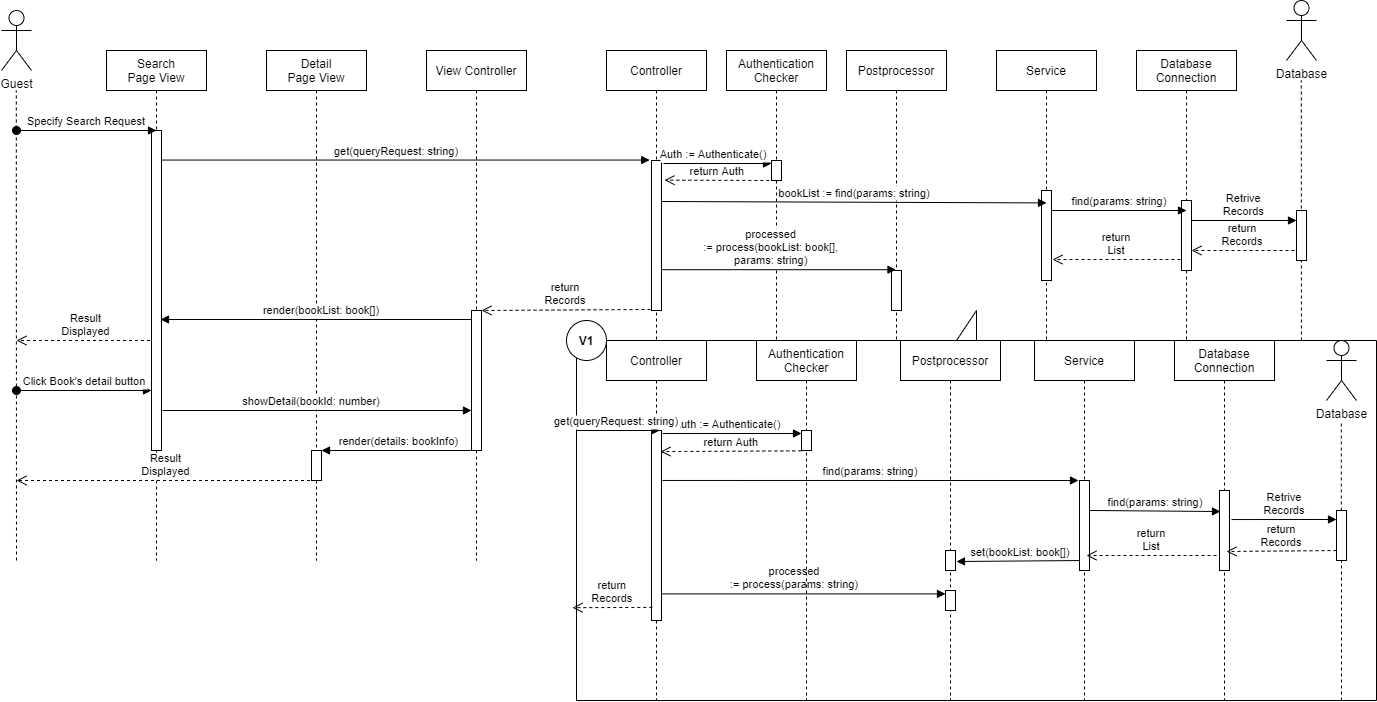

The diagram above was exported from draw.io. Its source (the exported page's mxGraphModel, read from the mxfile embedded in the PNG):
<mxGraphModel dx="2272" dy="794" grid="1" gridSize="10" guides="1" tooltips="1" connect="1" arrows="1" fold="1" page="1" pageScale="1" pageWidth="850" pageHeight="1100" math="0" shadow="0">
  <root>
    <mxCell id="0" />
    <mxCell id="1" parent="0" />
    <mxCell id="UbQzmNmXMgYIMzrZBekG-3" value="Database&#10;Connection" style="shape=umlLifeline;perimeter=lifelinePerimeter;container=1;collapsible=0;recursiveResize=0;rounded=0;shadow=0;strokeWidth=1;" parent="1" vertex="1">
      <mxGeometry x="830" y="80" width="100" height="420" as="geometry" />
    </mxCell>
    <mxCell id="UbQzmNmXMgYIMzrZBekG-4" value="" style="points=[];perimeter=orthogonalPerimeter;rounded=0;shadow=0;strokeWidth=1;" parent="UbQzmNmXMgYIMzrZBekG-3" vertex="1">
      <mxGeometry x="45" y="150" width="10" height="70" as="geometry" />
    </mxCell>
    <mxCell id="4oxMGhQ7KNxWNzPkbcb4-1" value="Service" style="shape=umlLifeline;perimeter=lifelinePerimeter;container=1;collapsible=0;recursiveResize=0;rounded=0;shadow=0;strokeWidth=1;" parent="1" vertex="1">
      <mxGeometry x="690" y="80" width="100" height="420" as="geometry" />
    </mxCell>
    <mxCell id="4oxMGhQ7KNxWNzPkbcb4-2" value="" style="points=[];perimeter=orthogonalPerimeter;rounded=0;shadow=0;strokeWidth=1;" parent="4oxMGhQ7KNxWNzPkbcb4-1" vertex="1">
      <mxGeometry x="45" y="140" width="10" height="90" as="geometry" />
    </mxCell>
    <mxCell id="UbQzmNmXMgYIMzrZBekG-38" value="Authentication&#10;Checker" style="shape=umlLifeline;perimeter=lifelinePerimeter;container=1;collapsible=0;recursiveResize=0;rounded=0;shadow=0;strokeWidth=1;" parent="1" vertex="1">
      <mxGeometry x="420" y="80" width="100" height="420" as="geometry" />
    </mxCell>
    <mxCell id="UbQzmNmXMgYIMzrZBekG-39" value="" style="points=[];perimeter=orthogonalPerimeter;rounded=0;shadow=0;strokeWidth=1;" parent="UbQzmNmXMgYIMzrZBekG-38" vertex="1">
      <mxGeometry x="45" y="110" width="10" height="20" as="geometry" />
    </mxCell>
    <mxCell id="3nuBFxr9cyL0pnOWT2aG-1" value="View Controller" style="shape=umlLifeline;perimeter=lifelinePerimeter;container=1;collapsible=0;recursiveResize=0;rounded=0;shadow=0;strokeWidth=1;" parent="1" vertex="1">
      <mxGeometry x="120" y="80" width="100" height="510" as="geometry" />
    </mxCell>
    <mxCell id="3nuBFxr9cyL0pnOWT2aG-5" value="Controller" style="shape=umlLifeline;perimeter=lifelinePerimeter;container=1;collapsible=0;recursiveResize=0;rounded=0;shadow=0;strokeWidth=1;" parent="1" vertex="1">
      <mxGeometry x="300" y="80" width="100" height="510" as="geometry" />
    </mxCell>
    <mxCell id="3nuBFxr9cyL0pnOWT2aG-6" value="" style="points=[];perimeter=orthogonalPerimeter;rounded=0;shadow=0;strokeWidth=1;" parent="3nuBFxr9cyL0pnOWT2aG-5" vertex="1">
      <mxGeometry x="45" y="110" width="10" height="150" as="geometry" />
    </mxCell>
    <mxCell id="UbQzmNmXMgYIMzrZBekG-1" value="Postprocessor" style="shape=umlLifeline;perimeter=lifelinePerimeter;container=1;collapsible=0;recursiveResize=0;rounded=0;shadow=0;strokeWidth=1;" parent="1" vertex="1">
      <mxGeometry x="540" y="80" width="100" height="420" as="geometry" />
    </mxCell>
    <mxCell id="UbQzmNmXMgYIMzrZBekG-2" value="" style="points=[];perimeter=orthogonalPerimeter;rounded=0;shadow=0;strokeWidth=1;" parent="UbQzmNmXMgYIMzrZBekG-1" vertex="1">
      <mxGeometry x="45" y="220" width="10" height="40" as="geometry" />
    </mxCell>
    <mxCell id="4oxMGhQ7KNxWNzPkbcb4-4" value="find(params: string)" style="verticalAlign=bottom;endArrow=block;shadow=0;strokeWidth=1;entryX=-0.1;entryY=0.25;entryDx=0;entryDy=0;entryPerimeter=0;" parent="UbQzmNmXMgYIMzrZBekG-1" source="4oxMGhQ7KNxWNzPkbcb4-2" edge="1">
      <mxGeometry relative="1" as="geometry">
        <mxPoint x="-39" y="161" as="sourcePoint" />
        <mxPoint x="340" y="160" as="targetPoint" />
        <Array as="points" />
      </mxGeometry>
    </mxCell>
    <mxCell id="UbQzmNmXMgYIMzrZBekG-5" value="Guest" style="shape=umlActor;verticalLabelPosition=bottom;verticalAlign=top;html=1;outlineConnect=0;" parent="1" vertex="1">
      <mxGeometry x="-305" y="40" width="30" height="60" as="geometry" />
    </mxCell>
    <mxCell id="UbQzmNmXMgYIMzrZBekG-7" value="bookList := find(params: string)" style="verticalAlign=bottom;endArrow=block;shadow=0;strokeWidth=1;entryX=0.5;entryY=0.138;entryDx=0;entryDy=0;entryPerimeter=0;" parent="1" target="4oxMGhQ7KNxWNzPkbcb4-2" edge="1">
      <mxGeometry relative="1" as="geometry">
        <mxPoint x="355" y="231" as="sourcePoint" />
        <mxPoint x="730" y="231" as="targetPoint" />
        <Array as="points" />
      </mxGeometry>
    </mxCell>
    <mxCell id="UbQzmNmXMgYIMzrZBekG-8" value="Database" style="shape=umlActor;verticalLabelPosition=bottom;verticalAlign=top;html=1;outlineConnect=0;" parent="1" vertex="1">
      <mxGeometry x="980" y="30" width="30" height="60" as="geometry" />
    </mxCell>
    <mxCell id="UbQzmNmXMgYIMzrZBekG-9" value="" style="endArrow=none;dashed=1;html=1;startArrow=none;" parent="1" edge="1">
      <mxGeometry width="50" height="50" relative="1" as="geometry">
        <mxPoint x="-290" y="590" as="sourcePoint" />
        <mxPoint x="-290.2" y="120" as="targetPoint" />
      </mxGeometry>
    </mxCell>
    <mxCell id="UbQzmNmXMgYIMzrZBekG-10" value="" style="endArrow=none;dashed=1;html=1;startArrow=none;" parent="1" edge="1">
      <mxGeometry width="50" height="50" relative="1" as="geometry">
        <mxPoint x="995" y="490" as="sourcePoint" />
        <mxPoint x="994.8" y="110" as="targetPoint" />
      </mxGeometry>
    </mxCell>
    <mxCell id="UbQzmNmXMgYIMzrZBekG-12" value="" style="points=[];perimeter=orthogonalPerimeter;rounded=0;shadow=0;strokeWidth=1;" parent="1" vertex="1">
      <mxGeometry x="165" y="340" width="10" height="140" as="geometry" />
    </mxCell>
    <mxCell id="UbQzmNmXMgYIMzrZBekG-17" value="Retrive&#10;Records" style="verticalAlign=bottom;endArrow=block;shadow=0;strokeWidth=1;exitX=1.027;exitY=0.324;exitDx=0;exitDy=0;exitPerimeter=0;" parent="1" edge="1">
      <mxGeometry relative="1" as="geometry">
        <mxPoint x="885.27" y="250" as="sourcePoint" />
        <mxPoint x="990" y="250" as="targetPoint" />
        <Array as="points" />
      </mxGeometry>
    </mxCell>
    <mxCell id="UbQzmNmXMgYIMzrZBekG-18" value="" style="points=[];perimeter=orthogonalPerimeter;rounded=0;shadow=0;strokeWidth=1;" parent="1" vertex="1">
      <mxGeometry x="990" y="240" width="10" height="50" as="geometry" />
    </mxCell>
    <mxCell id="UbQzmNmXMgYIMzrZBekG-20" value="return&#10;Records" style="verticalAlign=bottom;endArrow=open;dashed=1;endSize=8;shadow=0;strokeWidth=1;exitX=-0.2;exitY=0.8;exitDx=0;exitDy=0;exitPerimeter=0;" parent="1" source="UbQzmNmXMgYIMzrZBekG-18" target="UbQzmNmXMgYIMzrZBekG-4" edge="1">
      <mxGeometry relative="1" as="geometry">
        <mxPoint x="650" y="279.9999999999999" as="targetPoint" />
        <mxPoint x="980" y="280" as="sourcePoint" />
        <Array as="points" />
      </mxGeometry>
    </mxCell>
    <mxCell id="UbQzmNmXMgYIMzrZBekG-23" value="processed &#10;:= process(bookList: book[], &#10;params: string)" style="verticalAlign=bottom;endArrow=block;shadow=0;strokeWidth=1;exitX=1.066;exitY=0.588;exitDx=0;exitDy=0;exitPerimeter=0;" parent="1" target="UbQzmNmXMgYIMzrZBekG-1" edge="1">
      <mxGeometry x="-0.0669" relative="1" as="geometry">
        <mxPoint x="355.6600000000001" y="299.19999999999993" as="sourcePoint" />
        <mxPoint x="515" y="300" as="targetPoint" />
        <Array as="points" />
        <mxPoint as="offset" />
      </mxGeometry>
    </mxCell>
    <mxCell id="UbQzmNmXMgYIMzrZBekG-27" value="return&#10;Records" style="verticalAlign=bottom;endArrow=open;dashed=1;endSize=8;shadow=0;strokeWidth=1;exitX=-0.1;exitY=0.993;exitDx=0;exitDy=0;exitPerimeter=0;" parent="1" source="3nuBFxr9cyL0pnOWT2aG-6" target="UbQzmNmXMgYIMzrZBekG-12" edge="1">
      <mxGeometry relative="1" as="geometry">
        <mxPoint x="240" y="360" as="targetPoint" />
        <mxPoint x="344.7399999999998" y="360.05999999999995" as="sourcePoint" />
      </mxGeometry>
    </mxCell>
    <mxCell id="UbQzmNmXMgYIMzrZBekG-31" value="Result&#10;Displayed" style="verticalAlign=bottom;endArrow=open;dashed=1;endSize=8;shadow=0;strokeWidth=1;" parent="1" source="UbQzmNmXMgYIMzrZBekG-34" edge="1">
      <mxGeometry relative="1" as="geometry">
        <mxPoint x="-290" y="370" as="targetPoint" />
        <mxPoint x="159.73999999999978" y="429.99999999999994" as="sourcePoint" />
      </mxGeometry>
    </mxCell>
    <mxCell id="LMMAF-Q45FX-cKEPreNF-2" value="" style="shape=callout;whiteSpace=wrap;html=1;perimeter=calloutPerimeter;rotation=-180;" parent="1" vertex="1">
      <mxGeometry x="270" y="340" width="800" height="390" as="geometry" />
    </mxCell>
    <mxCell id="LMMAF-Q45FX-cKEPreNF-3" value="Controller" style="shape=umlLifeline;perimeter=lifelinePerimeter;container=1;collapsible=0;recursiveResize=0;rounded=0;shadow=0;strokeWidth=1;" parent="1" vertex="1">
      <mxGeometry x="300" y="370" width="100" height="360" as="geometry" />
    </mxCell>
    <mxCell id="LMMAF-Q45FX-cKEPreNF-4" value="" style="points=[];perimeter=orthogonalPerimeter;rounded=0;shadow=0;strokeWidth=1;" parent="LMMAF-Q45FX-cKEPreNF-3" vertex="1">
      <mxGeometry x="45" y="90" width="10" height="190" as="geometry" />
    </mxCell>
    <mxCell id="LMMAF-Q45FX-cKEPreNF-5" value="Postprocessor" style="shape=umlLifeline;perimeter=lifelinePerimeter;container=1;collapsible=0;recursiveResize=0;rounded=0;shadow=0;strokeWidth=1;" parent="1" vertex="1">
      <mxGeometry x="594" y="370" width="100" height="360" as="geometry" />
    </mxCell>
    <mxCell id="LMMAF-Q45FX-cKEPreNF-6" value="" style="points=[];perimeter=orthogonalPerimeter;rounded=0;shadow=0;strokeWidth=1;" parent="LMMAF-Q45FX-cKEPreNF-5" vertex="1">
      <mxGeometry x="45" y="210" width="10" height="20" as="geometry" />
    </mxCell>
    <mxCell id="LMMAF-Q45FX-cKEPreNF-25" value="" style="points=[];perimeter=orthogonalPerimeter;rounded=0;shadow=0;strokeWidth=1;" parent="LMMAF-Q45FX-cKEPreNF-5" vertex="1">
      <mxGeometry x="45" y="250" width="10" height="20" as="geometry" />
    </mxCell>
    <mxCell id="LMMAF-Q45FX-cKEPreNF-7" value="Database&#10;Connection" style="shape=umlLifeline;perimeter=lifelinePerimeter;container=1;collapsible=0;recursiveResize=0;rounded=0;shadow=0;strokeWidth=1;" parent="1" vertex="1">
      <mxGeometry x="868" y="370" width="100" height="360" as="geometry" />
    </mxCell>
    <mxCell id="LMMAF-Q45FX-cKEPreNF-8" value="" style="points=[];perimeter=orthogonalPerimeter;rounded=0;shadow=0;strokeWidth=1;" parent="LMMAF-Q45FX-cKEPreNF-7" vertex="1">
      <mxGeometry x="45" y="150" width="10" height="80" as="geometry" />
    </mxCell>
    <mxCell id="LMMAF-Q45FX-cKEPreNF-18" value="find(params: string)" style="verticalAlign=bottom;endArrow=block;shadow=0;strokeWidth=1;exitX=1.2;exitY=0.263;exitDx=0;exitDy=0;exitPerimeter=0;" parent="1" edge="1">
      <mxGeometry relative="1" as="geometry">
        <mxPoint x="356" y="509.97" as="sourcePoint" />
        <mxPoint x="772" y="510" as="targetPoint" />
        <Array as="points" />
      </mxGeometry>
    </mxCell>
    <mxCell id="LMMAF-Q45FX-cKEPreNF-19" value="" style="endArrow=none;dashed=1;html=1;startArrow=none;" parent="1" edge="1">
      <mxGeometry width="50" height="50" relative="1" as="geometry">
        <mxPoint x="1035" y="730" as="sourcePoint" />
        <mxPoint x="1035" y="590" as="targetPoint" />
      </mxGeometry>
    </mxCell>
    <mxCell id="LMMAF-Q45FX-cKEPreNF-20" value="Retrive&#10;Records" style="verticalAlign=bottom;endArrow=block;shadow=0;strokeWidth=1;exitX=1.2;exitY=0.363;exitDx=0;exitDy=0;exitPerimeter=0;" parent="1" source="LMMAF-Q45FX-cKEPreNF-8" edge="1">
      <mxGeometry relative="1" as="geometry">
        <mxPoint x="930" y="549" as="sourcePoint" />
        <mxPoint x="1030" y="548.97" as="targetPoint" />
        <Array as="points" />
      </mxGeometry>
    </mxCell>
    <mxCell id="LMMAF-Q45FX-cKEPreNF-21" value="return&#10;Records" style="verticalAlign=bottom;endArrow=open;dashed=1;endSize=8;exitX=-0.026;exitY=1.002;shadow=0;strokeWidth=1;exitDx=0;exitDy=0;exitPerimeter=0;" parent="1" edge="1">
      <mxGeometry relative="1" as="geometry">
        <mxPoint x="920" y="581" as="targetPoint" />
        <mxPoint x="1030.0000000000002" y="580.0299999999999" as="sourcePoint" />
      </mxGeometry>
    </mxCell>
    <mxCell id="LMMAF-Q45FX-cKEPreNF-23" value="set(bookList: book[])" style="verticalAlign=bottom;endArrow=block;shadow=0;strokeWidth=1;" parent="1" edge="1">
      <mxGeometry relative="1" as="geometry">
        <mxPoint x="779" y="590" as="sourcePoint" />
        <mxPoint x="650" y="591" as="targetPoint" />
        <Array as="points" />
      </mxGeometry>
    </mxCell>
    <mxCell id="LMMAF-Q45FX-cKEPreNF-24" value="processed &#10;:= process(params: string)" style="verticalAlign=bottom;endArrow=block;shadow=0;strokeWidth=1;exitX=1;exitY=0.86;exitDx=0;exitDy=0;exitPerimeter=0;" parent="1" source="LMMAF-Q45FX-cKEPreNF-4" target="LMMAF-Q45FX-cKEPreNF-25" edge="1">
      <mxGeometry x="-0.0669" relative="1" as="geometry">
        <mxPoint x="454.83" y="630.2" as="sourcePoint" />
        <mxPoint x="585.1700000000001" y="630" as="targetPoint" />
        <Array as="points" />
        <mxPoint as="offset" />
      </mxGeometry>
    </mxCell>
    <mxCell id="LMMAF-Q45FX-cKEPreNF-26" value="return&#10;Records" style="verticalAlign=bottom;endArrow=open;dashed=1;endSize=8;shadow=0;strokeWidth=1;exitX=0.083;exitY=0.931;exitDx=0;exitDy=0;exitPerimeter=0;entryX=1.005;entryY=0.238;entryDx=0;entryDy=0;entryPerimeter=0;" parent="1" source="LMMAF-Q45FX-cKEPreNF-4" target="LMMAF-Q45FX-cKEPreNF-2" edge="1">
      <mxGeometry relative="1" as="geometry">
        <mxPoint x="270" y="640" as="targetPoint" />
        <mxPoint x="340" y="640" as="sourcePoint" />
      </mxGeometry>
    </mxCell>
    <mxCell id="LMMAF-Q45FX-cKEPreNF-28" value="" style="ellipse;whiteSpace=wrap;html=1;aspect=fixed;" parent="1" vertex="1">
      <mxGeometry x="260" y="350" width="40" height="40" as="geometry" />
    </mxCell>
    <mxCell id="LMMAF-Q45FX-cKEPreNF-27" value="&lt;b&gt;V1&lt;/b&gt;" style="text;html=1;strokeColor=none;fillColor=none;align=center;verticalAlign=middle;whiteSpace=wrap;rounded=0;" parent="1" vertex="1">
      <mxGeometry x="260" y="360" width="40" height="20" as="geometry" />
    </mxCell>
    <mxCell id="UbQzmNmXMgYIMzrZBekG-32" value="Detail&#10;Page View" style="shape=umlLifeline;perimeter=lifelinePerimeter;container=1;collapsible=0;recursiveResize=0;rounded=0;shadow=0;strokeWidth=1;" parent="1" vertex="1">
      <mxGeometry x="-40" y="80" width="100" height="510" as="geometry" />
    </mxCell>
    <mxCell id="UbQzmNmXMgYIMzrZBekG-33" value="" style="points=[];perimeter=orthogonalPerimeter;rounded=0;shadow=0;strokeWidth=1;" parent="UbQzmNmXMgYIMzrZBekG-32" vertex="1">
      <mxGeometry x="45" y="400" width="10" height="30" as="geometry" />
    </mxCell>
    <mxCell id="UbQzmNmXMgYIMzrZBekG-34" value="Search &#10;Page View" style="shape=umlLifeline;perimeter=lifelinePerimeter;container=1;collapsible=0;recursiveResize=0;rounded=0;shadow=0;strokeWidth=1;" parent="1" vertex="1">
      <mxGeometry x="-200" y="80" width="100" height="510" as="geometry" />
    </mxCell>
    <mxCell id="UbQzmNmXMgYIMzrZBekG-35" value="" style="points=[];perimeter=orthogonalPerimeter;rounded=0;shadow=0;strokeWidth=1;" parent="UbQzmNmXMgYIMzrZBekG-34" vertex="1">
      <mxGeometry x="45" y="80" width="10" height="320" as="geometry" />
    </mxCell>
    <mxCell id="UbQzmNmXMgYIMzrZBekG-37" value="Specify Search Request" style="verticalAlign=bottom;startArrow=oval;endArrow=block;startSize=8;shadow=0;strokeWidth=1;" parent="1" edge="1">
      <mxGeometry relative="1" as="geometry">
        <mxPoint x="-290" y="160" as="sourcePoint" />
        <mxPoint x="-150" y="160" as="targetPoint" />
      </mxGeometry>
    </mxCell>
    <mxCell id="3nuBFxr9cyL0pnOWT2aG-8" value="get(queryRequest: string)" style="verticalAlign=bottom;endArrow=block;shadow=0;strokeWidth=1;entryX=-0.18;entryY=-0.003;entryDx=0;entryDy=0;entryPerimeter=0;" parent="1" source="UbQzmNmXMgYIMzrZBekG-35" target="3nuBFxr9cyL0pnOWT2aG-6" edge="1">
      <mxGeometry x="-0.0373" relative="1" as="geometry">
        <mxPoint x="275" y="160" as="sourcePoint" />
        <mxPoint x="340" y="192" as="targetPoint" />
        <Array as="points" />
        <mxPoint as="offset" />
      </mxGeometry>
    </mxCell>
    <mxCell id="UbQzmNmXMgYIMzrZBekG-40" value="render(bookList: book[])" style="verticalAlign=bottom;endArrow=block;shadow=0;strokeWidth=1;" parent="1" source="UbQzmNmXMgYIMzrZBekG-12" edge="1">
      <mxGeometry x="-0.0373" relative="1" as="geometry">
        <mxPoint x="140" y="349" as="sourcePoint" />
        <mxPoint x="-146" y="349" as="targetPoint" />
        <Array as="points" />
        <mxPoint as="offset" />
      </mxGeometry>
    </mxCell>
    <mxCell id="UbQzmNmXMgYIMzrZBekG-41" value="Click Book's detail button" style="verticalAlign=bottom;startArrow=oval;endArrow=block;startSize=8;shadow=0;strokeWidth=1;" parent="1" target="UbQzmNmXMgYIMzrZBekG-35" edge="1">
      <mxGeometry relative="1" as="geometry">
        <mxPoint x="-290" y="420" as="sourcePoint" />
        <mxPoint x="-160" y="420" as="targetPoint" />
      </mxGeometry>
    </mxCell>
    <mxCell id="UbQzmNmXMgYIMzrZBekG-42" value="showDetail(bookId: number)" style="verticalAlign=bottom;endArrow=block;shadow=0;strokeWidth=1;" parent="1" target="UbQzmNmXMgYIMzrZBekG-12" edge="1">
      <mxGeometry x="-0.0373" relative="1" as="geometry">
        <mxPoint x="-144" y="439.99999999999994" as="sourcePoint" />
        <mxPoint x="160" y="440" as="targetPoint" />
        <Array as="points" />
        <mxPoint as="offset" />
      </mxGeometry>
    </mxCell>
    <mxCell id="UbQzmNmXMgYIMzrZBekG-43" value="render(details: bookInfo)" style="verticalAlign=bottom;endArrow=block;shadow=0;strokeWidth=1;" parent="1" target="UbQzmNmXMgYIMzrZBekG-33" edge="1">
      <mxGeometry x="-0.0373" relative="1" as="geometry">
        <mxPoint x="164.34" y="480" as="sourcePoint" />
        <mxPoint x="-144.33000000000007" y="480" as="targetPoint" />
        <Array as="points" />
        <mxPoint as="offset" />
      </mxGeometry>
    </mxCell>
    <mxCell id="UbQzmNmXMgYIMzrZBekG-44" value="Result&#10;Displayed" style="verticalAlign=bottom;endArrow=open;dashed=1;endSize=8;shadow=0;strokeWidth=1;" parent="1" edge="1">
      <mxGeometry relative="1" as="geometry">
        <mxPoint x="-290" y="510" as="targetPoint" />
        <mxPoint x="9.500000000000227" y="510" as="sourcePoint" />
      </mxGeometry>
    </mxCell>
    <mxCell id="UbQzmNmXMgYIMzrZBekG-45" value="Auth := Authenticate()" style="verticalAlign=bottom;endArrow=block;shadow=0;strokeWidth=1;" parent="1" edge="1">
      <mxGeometry x="-0.0669" relative="1" as="geometry">
        <mxPoint x="357" y="193" as="sourcePoint" />
        <mxPoint x="465" y="193" as="targetPoint" />
        <Array as="points" />
        <mxPoint as="offset" />
      </mxGeometry>
    </mxCell>
    <mxCell id="UbQzmNmXMgYIMzrZBekG-46" value="return Auth" style="verticalAlign=bottom;endArrow=open;dashed=1;endSize=8;shadow=0;strokeWidth=1;exitX=0.083;exitY=0.931;exitDx=0;exitDy=0;exitPerimeter=0;entryX=1.3;entryY=0.131;entryDx=0;entryDy=0;entryPerimeter=0;" parent="1" target="3nuBFxr9cyL0pnOWT2aG-6" edge="1">
      <mxGeometry relative="1" as="geometry">
        <mxPoint x="387" y="210.35000000000002" as="targetPoint" />
        <mxPoint x="462.8299999999999" y="210.0000000000001" as="sourcePoint" />
      </mxGeometry>
    </mxCell>
    <mxCell id="4oxMGhQ7KNxWNzPkbcb4-5" value="return&#10;List" style="verticalAlign=bottom;endArrow=open;dashed=1;endSize=8;shadow=0;strokeWidth=1;exitX=-0.1;exitY=0.843;exitDx=0;exitDy=0;exitPerimeter=0;entryX=1.1;entryY=0.767;entryDx=0;entryDy=0;entryPerimeter=0;" parent="1" source="UbQzmNmXMgYIMzrZBekG-4" target="4oxMGhQ7KNxWNzPkbcb4-2" edge="1">
      <mxGeometry relative="1" as="geometry">
        <mxPoint x="750" y="289" as="targetPoint" />
        <mxPoint x="870" y="289" as="sourcePoint" />
        <Array as="points" />
      </mxGeometry>
    </mxCell>
    <mxCell id="4oxMGhQ7KNxWNzPkbcb4-6" value="Database" style="shape=umlActor;verticalLabelPosition=bottom;verticalAlign=top;html=1;outlineConnect=0;" parent="1" vertex="1">
      <mxGeometry x="1020" y="370" width="30" height="60" as="geometry" />
    </mxCell>
    <mxCell id="4oxMGhQ7KNxWNzPkbcb4-7" value="" style="endArrow=none;dashed=1;html=1;startArrow=none;" parent="1" source="4oxMGhQ7KNxWNzPkbcb4-8" edge="1">
      <mxGeometry width="50" height="50" relative="1" as="geometry">
        <mxPoint x="1035" y="730" as="sourcePoint" />
        <mxPoint x="1034.8000000000002" y="450" as="targetPoint" />
      </mxGeometry>
    </mxCell>
    <mxCell id="4oxMGhQ7KNxWNzPkbcb4-8" value="" style="points=[];perimeter=orthogonalPerimeter;rounded=0;shadow=0;strokeWidth=1;" parent="1" vertex="1">
      <mxGeometry x="1030" y="540" width="10" height="50" as="geometry" />
    </mxCell>
    <mxCell id="4oxMGhQ7KNxWNzPkbcb4-9" value="Service" style="shape=umlLifeline;perimeter=lifelinePerimeter;container=1;collapsible=0;recursiveResize=0;rounded=0;shadow=0;strokeWidth=1;" parent="1" vertex="1">
      <mxGeometry x="728" y="370" width="100" height="360" as="geometry" />
    </mxCell>
    <mxCell id="4oxMGhQ7KNxWNzPkbcb4-10" value="" style="points=[];perimeter=orthogonalPerimeter;rounded=0;shadow=0;strokeWidth=1;" parent="4oxMGhQ7KNxWNzPkbcb4-9" vertex="1">
      <mxGeometry x="45" y="140" width="10" height="90" as="geometry" />
    </mxCell>
    <mxCell id="4oxMGhQ7KNxWNzPkbcb4-15" value="find(params: string)" style="verticalAlign=bottom;endArrow=block;shadow=0;strokeWidth=1;entryX=0.1;entryY=0.263;entryDx=0;entryDy=0;entryPerimeter=0;exitX=1;exitY=0.333;exitDx=0;exitDy=0;exitPerimeter=0;" parent="1" source="4oxMGhQ7KNxWNzPkbcb4-10" target="LMMAF-Q45FX-cKEPreNF-8" edge="1">
      <mxGeometry relative="1" as="geometry">
        <mxPoint x="770" y="540" as="sourcePoint" />
        <mxPoint x="895" y="540" as="targetPoint" />
        <Array as="points" />
      </mxGeometry>
    </mxCell>
    <mxCell id="4oxMGhQ7KNxWNzPkbcb4-16" value="return&#10;List" style="verticalAlign=bottom;endArrow=open;dashed=1;endSize=8;shadow=0;strokeWidth=1;entryX=1.1;entryY=0.767;entryDx=0;entryDy=0;entryPerimeter=0;" parent="1" edge="1">
      <mxGeometry relative="1" as="geometry">
        <mxPoint x="780" y="585.02" as="targetPoint" />
        <mxPoint x="910" y="585" as="sourcePoint" />
        <Array as="points" />
      </mxGeometry>
    </mxCell>
    <mxCell id="4oxMGhQ7KNxWNzPkbcb4-17" value="Authentication&#10;Checker" style="shape=umlLifeline;perimeter=lifelinePerimeter;container=1;collapsible=0;recursiveResize=0;rounded=0;shadow=0;strokeWidth=1;" parent="1" vertex="1">
      <mxGeometry x="450" y="370" width="100" height="360" as="geometry" />
    </mxCell>
    <mxCell id="4oxMGhQ7KNxWNzPkbcb4-18" value="" style="points=[];perimeter=orthogonalPerimeter;rounded=0;shadow=0;strokeWidth=1;" parent="4oxMGhQ7KNxWNzPkbcb4-17" vertex="1">
      <mxGeometry x="45" y="90" width="10" height="20" as="geometry" />
    </mxCell>
    <mxCell id="4oxMGhQ7KNxWNzPkbcb4-19" value="Auth := Authenticate()" style="verticalAlign=bottom;endArrow=block;shadow=0;strokeWidth=1;" parent="1" edge="1">
      <mxGeometry x="-0.0669" relative="1" as="geometry">
        <mxPoint x="356" y="463" as="sourcePoint" />
        <mxPoint x="495" y="463" as="targetPoint" />
        <Array as="points" />
        <mxPoint as="offset" />
      </mxGeometry>
    </mxCell>
    <mxCell id="4oxMGhQ7KNxWNzPkbcb4-20" value="return Auth" style="verticalAlign=bottom;endArrow=open;dashed=1;endSize=8;shadow=0;strokeWidth=1;exitX=0.083;exitY=0.931;exitDx=0;exitDy=0;exitPerimeter=0;entryX=0.9;entryY=0.111;entryDx=0;entryDy=0;entryPerimeter=0;" parent="1" target="LMMAF-Q45FX-cKEPreNF-4" edge="1">
      <mxGeometry relative="1" as="geometry">
        <mxPoint x="390" y="480" as="targetPoint" />
        <mxPoint x="494.8299999999999" y="480.35000000000014" as="sourcePoint" />
      </mxGeometry>
    </mxCell>
    <mxCell id="4oxMGhQ7KNxWNzPkbcb4-21" value="get(queryRequest: string)" style="verticalAlign=bottom;endArrow=block;shadow=0;strokeWidth=1;entryX=-0.18;entryY=-0.003;entryDx=0;entryDy=0;entryPerimeter=0;" parent="1" edge="1">
      <mxGeometry x="-0.0373" relative="1" as="geometry">
        <mxPoint x="270" y="460" as="sourcePoint" />
        <mxPoint x="353.20000000000005" y="459.99999999999994" as="targetPoint" />
        <Array as="points" />
        <mxPoint as="offset" />
      </mxGeometry>
    </mxCell>
  </root>
</mxGraphModel>